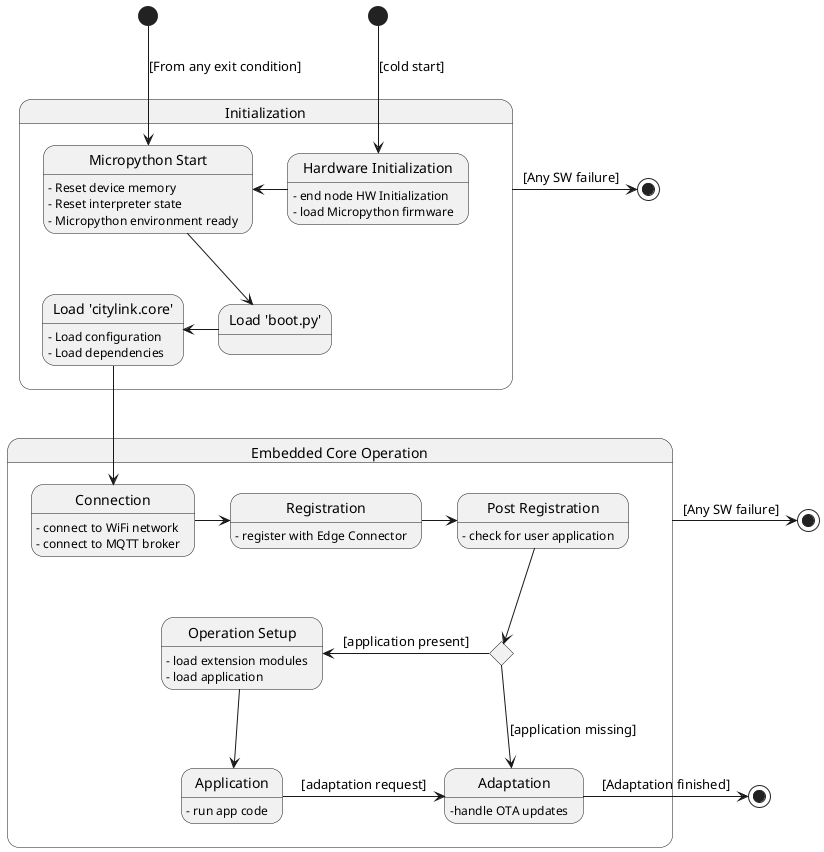

The diagram above was rendered by PlantUML. Its source (embedded in the PNG):
@startuml

state anyFail <<start>>
state initFail <<end>>
state opFail <<end>>

state "Initialization" as init {
    state "Hardware Initialization" as hwInit
    hwInit: - end node HW Initialization
    hwInit: - load Micropython firmware

    state "Micropython Start" as mpyStart
    mpyStart: - Reset device memory
    mpyStart: - Reset interpreter state
    mpyStart: - Micropython environment ready
    
    state "Load 'boot.py'" as boot
    
    state "Load 'citylink.core'" as initCore
    initCore: - Load configuration
    initCore: - Load dependencies
    
    hwInit -> mpyStart
    mpyStart -d-> boot
    boot -l-> initCore
}

anyFail -d-> mpyStart : [From any exit condition]

[*] -d-> hwInit : [cold start]
init -r-> initFail : [Any SW failure]
initCore -d-> con

state "Embedded Core Operation" as coreOp {

    state "Connection" as con
    con: - connect to WiFi network
    con: - connect to MQTT broker

    state "Registration" as reg 
    reg: - register with Edge Connector

    state "Post Registration" as postReg
    postReg: - check for user application

    state "Operation Setup" as setup
    setup: - load extension modules
    setup: - load application
    
    state "Application" as app
    app: - run app code
    
    state "Adaptation" as adapt
    adapt: -handle OTA updates

    state appOk <<choice>>

    con -> reg
    reg -> postReg

    postReg -d-> appOk

    appOk -l-> setup: [application present]
    appOk -d-> adapt : [application missing]

    setup -d-> app
    app -r--> adapt : [adaptation request]
}

coreOp -r-> opFail : [Any SW failure]
state reset <<end>>
adapt -r-> reset : [Adaptation finished]

@enduml